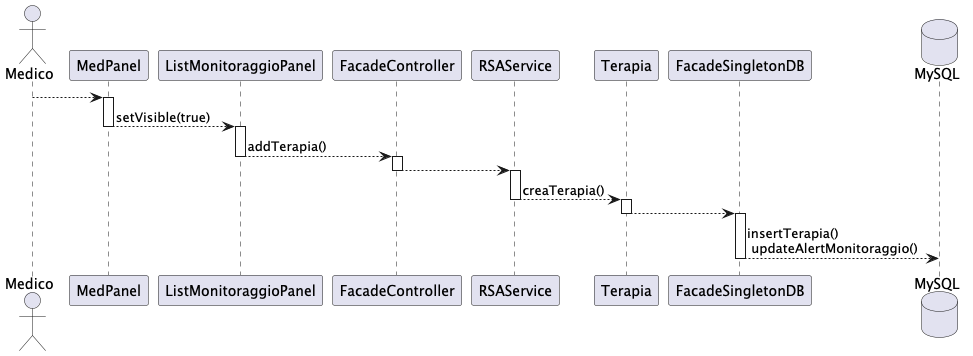

The diagram above was rendered by PlantUML. Its source (embedded in the PNG):
@startuml
'https://plantuml.com/sequence-diagram
actor Medico
participant MedPanel
participant ListMonitoraggioPanel
participant FacadeController
participant RSAService
participant Terapia
participant FacadeSingletonDB
database MySQL

Medico --> MedPanel
activate MedPanel
MedPanel --> ListMonitoraggioPanel : setVisible(true)
deactivate MedPanel
activate ListMonitoraggioPanel
ListMonitoraggioPanel --> FacadeController : addTerapia()
deactivate ListMonitoraggioPanel
activate FacadeController
FacadeController --> RSAService
deactivate FacadeController
activate RSAService
RSAService --> Terapia : creaTerapia()
deactivate RSAService
activate Terapia
Terapia --> FacadeSingletonDB
deactivate Terapia
activate FacadeSingletonDB
FacadeSingletonDB --> MySQL : insertTerapia()\n updateAlertMonitoraggio()
deactivate FacadeSingletonDB





@enduml